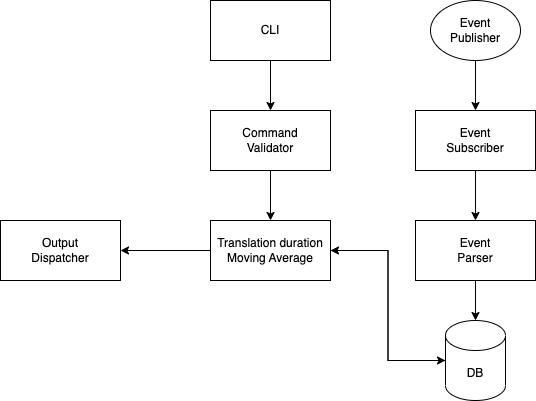

The diagram above was exported from draw.io. Its source (the exported page's mxGraphModel, read from the mxfile embedded in the PNG):
<mxGraphModel dx="1426" dy="744" grid="1" gridSize="10" guides="1" tooltips="1" connect="1" arrows="1" fold="1" page="1" pageScale="1" pageWidth="850" pageHeight="1100" math="0" shadow="0" extFonts="Permanent Marker^https://fonts.googleapis.com/css?family=Permanent+Marker">
  <root>
    <mxCell id="0" />
    <mxCell id="1" parent="0" />
    <mxCell id="LXfOGZzF64eVF9yPeMJS-13" style="edgeStyle=orthogonalEdgeStyle;rounded=0;orthogonalLoop=1;jettySize=auto;html=1;" edge="1" parent="1" source="LXfOGZzF64eVF9yPeMJS-1" target="LXfOGZzF64eVF9yPeMJS-7">
      <mxGeometry relative="1" as="geometry" />
    </mxCell>
    <mxCell id="LXfOGZzF64eVF9yPeMJS-1" value="CLI" style="rounded=0;whiteSpace=wrap;html=1;" vertex="1" parent="1">
      <mxGeometry x="280" y="90" width="120" height="60" as="geometry" />
    </mxCell>
    <mxCell id="LXfOGZzF64eVF9yPeMJS-16" style="edgeStyle=orthogonalEdgeStyle;rounded=0;orthogonalLoop=1;jettySize=auto;html=1;entryX=0.5;entryY=0;entryDx=0;entryDy=0;" edge="1" parent="1" source="LXfOGZzF64eVF9yPeMJS-2" target="LXfOGZzF64eVF9yPeMJS-5">
      <mxGeometry relative="1" as="geometry" />
    </mxCell>
    <mxCell id="LXfOGZzF64eVF9yPeMJS-2" value="Event&lt;br&gt;Subscriber" style="rounded=0;whiteSpace=wrap;html=1;" vertex="1" parent="1">
      <mxGeometry x="485" y="200" width="120" height="60" as="geometry" />
    </mxCell>
    <mxCell id="LXfOGZzF64eVF9yPeMJS-15" style="edgeStyle=orthogonalEdgeStyle;rounded=0;orthogonalLoop=1;jettySize=auto;html=1;" edge="1" parent="1" source="LXfOGZzF64eVF9yPeMJS-4" target="LXfOGZzF64eVF9yPeMJS-2">
      <mxGeometry relative="1" as="geometry" />
    </mxCell>
    <mxCell id="LXfOGZzF64eVF9yPeMJS-4" value="Event&lt;br&gt;Publisher" style="ellipse;whiteSpace=wrap;html=1;" vertex="1" parent="1">
      <mxGeometry x="500" y="90" width="90" height="60" as="geometry" />
    </mxCell>
    <mxCell id="LXfOGZzF64eVF9yPeMJS-17" style="edgeStyle=orthogonalEdgeStyle;rounded=0;orthogonalLoop=1;jettySize=auto;html=1;" edge="1" parent="1" source="LXfOGZzF64eVF9yPeMJS-5" target="LXfOGZzF64eVF9yPeMJS-6">
      <mxGeometry relative="1" as="geometry" />
    </mxCell>
    <mxCell id="LXfOGZzF64eVF9yPeMJS-5" value="Event&lt;br&gt;Parser" style="rounded=0;whiteSpace=wrap;html=1;" vertex="1" parent="1">
      <mxGeometry x="485" y="310" width="120" height="60" as="geometry" />
    </mxCell>
    <mxCell id="LXfOGZzF64eVF9yPeMJS-10" style="edgeStyle=orthogonalEdgeStyle;rounded=0;orthogonalLoop=1;jettySize=auto;html=1;entryX=1;entryY=0.5;entryDx=0;entryDy=0;" edge="1" parent="1" source="LXfOGZzF64eVF9yPeMJS-6" target="LXfOGZzF64eVF9yPeMJS-8">
      <mxGeometry relative="1" as="geometry" />
    </mxCell>
    <mxCell id="LXfOGZzF64eVF9yPeMJS-6" value="DB" style="shape=cylinder3;whiteSpace=wrap;html=1;boundedLbl=1;backgroundOutline=1;size=15;" vertex="1" parent="1">
      <mxGeometry x="515" y="410" width="60" height="80" as="geometry" />
    </mxCell>
    <mxCell id="LXfOGZzF64eVF9yPeMJS-14" style="edgeStyle=orthogonalEdgeStyle;rounded=0;orthogonalLoop=1;jettySize=auto;html=1;" edge="1" parent="1" source="LXfOGZzF64eVF9yPeMJS-7" target="LXfOGZzF64eVF9yPeMJS-8">
      <mxGeometry relative="1" as="geometry" />
    </mxCell>
    <mxCell id="LXfOGZzF64eVF9yPeMJS-7" value="Command&lt;br&gt;Validator" style="rounded=0;whiteSpace=wrap;html=1;" vertex="1" parent="1">
      <mxGeometry x="280" y="200" width="120" height="60" as="geometry" />
    </mxCell>
    <mxCell id="LXfOGZzF64eVF9yPeMJS-9" style="edgeStyle=orthogonalEdgeStyle;rounded=0;orthogonalLoop=1;jettySize=auto;html=1;entryX=0;entryY=0.5;entryDx=0;entryDy=0;entryPerimeter=0;" edge="1" parent="1" source="LXfOGZzF64eVF9yPeMJS-8" target="LXfOGZzF64eVF9yPeMJS-6">
      <mxGeometry relative="1" as="geometry" />
    </mxCell>
    <mxCell id="LXfOGZzF64eVF9yPeMJS-12" style="edgeStyle=orthogonalEdgeStyle;rounded=0;orthogonalLoop=1;jettySize=auto;html=1;" edge="1" parent="1" source="LXfOGZzF64eVF9yPeMJS-8" target="LXfOGZzF64eVF9yPeMJS-11">
      <mxGeometry relative="1" as="geometry" />
    </mxCell>
    <mxCell id="LXfOGZzF64eVF9yPeMJS-8" value="Translation duration Moving Average" style="rounded=0;whiteSpace=wrap;html=1;" vertex="1" parent="1">
      <mxGeometry x="280" y="310" width="120" height="60" as="geometry" />
    </mxCell>
    <mxCell id="LXfOGZzF64eVF9yPeMJS-11" value="Output&lt;br&gt;Dispatcher" style="rounded=0;whiteSpace=wrap;html=1;" vertex="1" parent="1">
      <mxGeometry x="70" y="310" width="120" height="60" as="geometry" />
    </mxCell>
  </root>
</mxGraphModel>